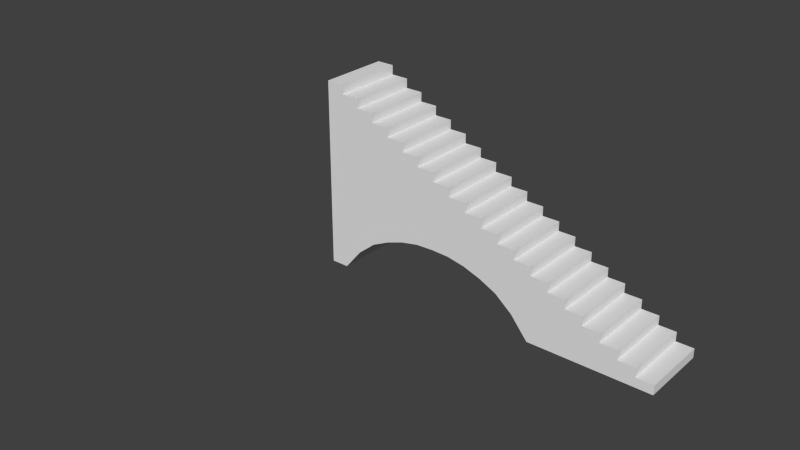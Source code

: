 # Source: stair.blend  (saved by Blender 2.68.0; exported with 4.5.12 LTS)
import bpy
from mathutils import Matrix  # noqa: F401  (used for matrix-valued properties, if any)

bpy.ops.wm.read_factory_settings(use_empty=True)
scene = bpy.context.scene
scene.name = 'Scene'

# ---- collections
col_collection_1 = bpy.data.collections.new('Collection 1'); scene.collection.children.link(col_collection_1)
col_collection_2 = bpy.data.collections.new('Collection 2'); scene.collection.children.link(col_collection_2)
col_collection_2.hide_render = True
col_collection_2.hide_viewport = True

# ---- world
world_world = bpy.data.worlds.new('World'); scene.world = world_world
world_world.color = (0.05088, 0.05088, 0.05088)
world_world.use_sun_shadow = False
world_world.sun_shadow_jitter_overblur = 0.0
world_world.cycles.sampling_method = 'MANUAL'
world_world.cycles.sample_map_resolution = 256

# ---- meshes
me_stair = bpy.data.meshes.new('stair')
me_stair.from_pydata([(-20.22, 43.77, 0.831), (-20.22, 43.77, 0.03098), (-20.22, 49.77, 0.03098), (-20.22, 49.77, 0.831), (-21.72, 43.77, 0.831), (-21.72, 43.77, 0.03098), (-21.72, 49.77, 0.03098), (-21.72, 49.77, 0.831), (-23.22, 43.77, 0.831), (-23.22, 43.77, 0.03098), (-23.22, 49.77, 0.03098), (-23.22, 49.77, 0.831), (-21.72, 49.77, 1.631), (-21.72, 43.77, 1.631), (-23.22, 43.77, 1.631), (-24.72, 43.77, 0.03098), (-24.72, 49.77, 0.03098), (-23.22, 49.77, 1.631), (-24.72, 43.77, 1.631), (-26.22, 43.77, 0.03098), (-26.22, 49.77, 0.03098), (-24.72, 49.77, 1.631), (-23.22, 49.77, 2.431), (-23.22, 43.77, 2.431), (-24.72, 43.77, 2.431), (-27.72, 43.77, 0.03098), (-27.72, 49.77, 0.03098), (-26.22, 49.77, 2.431), (-24.72, 49.77, 2.431), (-26.22, 43.77, 2.431), (-29.22, 43.77, 0.03098), (-29.22, 49.77, 0.03098), (-27.72, 49.77, 3.231), (-24.72, 49.77, 3.231), (-24.72, 43.77, 3.231), (-26.22, 43.77, 3.231), (-30.72, 49.77, 0.03098), (-30.72, 43.77, 0.03098), (-29.22, 49.77, 4.031), (-26.22, 49.77, 3.231), (-27.72, 43.77, 3.231), (-32.22, 43.77, 1.849), (-32.22, 49.77, 1.849), (-30.72, 49.77, 4.831), (-27.72, 49.77, 4.031), (-26.22, 49.77, 4.031), (-26.22, 43.77, 4.031), (-27.72, 43.77, 4.031), (-33.72, 43.77, 3.079), (-33.72, 49.77, 3.079), (-32.22, 49.77, 5.631), (-29.22, 49.77, 4.831), (-27.72, 49.77, 4.831), (-29.22, 43.77, 4.031), (-35.22, 43.77, 3.797), (-35.22, 49.77, 3.797), (-33.72, 49.77, 6.431), (-30.72, 49.77, 5.631), (-29.22, 49.77, 5.631), (-29.22, 43.77, 4.831), (-27.72, 43.77, 4.831), (-36.72, 43.77, 4.311), (-36.72, 49.77, 4.311), (-35.22, 49.77, 7.231), (-32.22, 49.77, 6.431), (-30.72, 49.77, 6.431), (-29.22, 43.77, 5.631), (-30.72, 43.77, 5.631), (-30.72, 43.77, 4.831), (-38.22, 43.77, 4.605), (-38.22, 49.77, 4.605), (-36.72, 49.77, 8.031), (-33.72, 49.77, 7.231), (-32.22, 49.77, 7.231), (-32.22, 43.77, 6.431), (-30.72, 43.77, 6.431), (-39.72, 43.77, 4.665), (-39.72, 49.77, 4.665), (-38.22, 49.77, 8.831), (-35.22, 49.77, 8.031), (-33.72, 49.77, 8.031), (-33.72, 43.77, 7.231), (-32.22, 43.77, 7.231), (-32.22, 43.77, 5.631), (-41.22, 43.77, 4.608), (-41.22, 49.77, 4.608), (-39.72, 49.77, 9.631), (-36.72, 49.77, 8.831), (-35.22, 49.77, 8.831), (-35.22, 43.77, 8.031), (-33.72, 43.77, 8.031), (-33.72, 43.77, 6.431), (-42.72, 43.77, 4.311), (-42.72, 49.77, 4.311), (-41.22, 49.77, 10.43), (-38.22, 49.77, 9.631), (-36.72, 49.77, 9.631), (-35.22, 43.77, 8.831), (-36.72, 43.77, 8.831), (-35.22, 43.77, 7.231), (-44.22, 43.77, 3.797), (-44.22, 49.77, 3.797), (-42.72, 49.77, 11.23), (-39.72, 49.77, 10.43), (-38.22, 49.77, 10.43), (-38.22, 43.77, 9.631), (-36.72, 43.77, 9.631), (-36.72, 43.77, 8.031), (-45.72, 43.77, 3.079), (-45.72, 49.77, 3.079), (-44.22, 49.77, 12.03), (-41.22, 49.77, 11.23), (-39.72, 49.77, 11.23), (-39.72, 43.77, 10.43), (-38.22, 43.77, 10.43), (-38.22, 43.77, 8.831), (-47.22, 43.77, 1.849), (-47.22, 49.77, 1.849), (-45.72, 49.77, 12.83), (-42.72, 49.77, 12.03), (-41.22, 49.77, 12.03), (-41.22, 43.77, 11.23), (-39.72, 43.77, 11.23), (-39.72, 43.77, 9.631), (-48.72, 43.77, 0.03098), (-48.72, 49.77, 0.03098), (-47.22, 49.77, 13.63), (-44.22, 49.77, 12.83), (-42.72, 49.77, 12.83), (-42.72, 43.77, 12.03), (-41.22, 43.77, 12.03), (-41.22, 43.77, 10.43), (-50.22, 43.77, 0.03098), (-50.22, 49.77, 0.03098), (-48.72, 49.77, 14.43), (-45.72, 49.77, 13.63), (-44.22, 49.77, 13.63), (-44.22, 43.77, 12.83), (-42.72, 43.77, 12.83), (-42.72, 43.77, 11.23), (-50.22, 49.77, 15.23), (-50.22, 43.77, 15.23), (-47.22, 49.77, 14.43), (-45.72, 49.77, 14.43), (-45.72, 43.77, 13.63), (-44.22, 43.77, 13.63), (-44.22, 43.77, 12.03), (-50.22, 43.77, 16.03), (-50.22, 49.77, 16.03), (-48.72, 49.77, 15.23), (-47.22, 49.77, 15.23), (-47.22, 43.77, 14.43), (-45.72, 43.77, 14.43), (-45.72, 43.77, 12.83), (-48.72, 49.77, 16.03), (-48.72, 43.77, 16.03), (-48.72, 43.77, 15.23), (-47.22, 43.77, 15.23), (-47.22, 43.77, 13.63), (-48.72, 43.77, 14.43)], [], [(2, 3, 0, 1), (4, 5, 1, 0), (3, 2, 6, 7), (6, 2, 1, 5), (3, 7, 4, 0), (13, 4, 7, 12), (14, 13, 12, 17), (12, 7, 11, 17), (4, 13, 14, 8), (23, 14, 17, 22), (24, 23, 22, 28), (22, 17, 21, 28), (35, 34, 33, 39), (46, 35, 39, 45), (47, 46, 45, 44), (47, 40, 35, 46), (59, 60, 52, 51), (34, 24, 28, 33), (66, 59, 51, 58), (75, 67, 57, 65), (74, 75, 65, 64), (82, 74, 64, 73), (106, 98, 87, 96), (73, 64, 56, 72), (88, 87, 98, 97), (60, 47, 44, 52), (33, 28, 27, 39), (60, 59, 53, 47), (66, 58, 57, 67), (58, 51, 43, 57), (71, 87, 88, 79), (79, 88, 97, 89), (81, 82, 73, 72), (81, 91, 74, 82), (90, 81, 72, 80), (105, 106, 96, 95), (96, 87, 78, 95), (114, 105, 95, 104), (113, 114, 104, 103), (104, 95, 86, 103), (121, 122, 112, 111), (130, 121, 111, 120), (120, 119, 129, 130), (120, 111, 102, 119), (128, 127, 137, 138), (122, 113, 103, 112), (145, 137, 127, 136), (152, 144, 135, 143), (143, 142, 151, 152), (143, 135, 126, 142), (157, 151, 142, 150), (138, 129, 119, 128), (112, 103, 94, 111), (110, 127, 128, 119), (136, 135, 144, 145), (136, 127, 118, 135), (147, 155, 154, 148), (150, 149, 156, 157), (155, 156, 149, 154), (154, 149, 140, 148), (90, 80, 79, 89), (89, 99, 81, 90), (80, 72, 63, 79), (7, 6, 11), (5, 4, 8), (17, 11, 21), (39, 27, 32), (45, 39, 32, 44), (51, 38, 43), (53, 59, 68), (50, 64, 65, 57), (64, 50, 56), (28, 21, 27), (44, 32, 38), (40, 47, 53), (38, 51, 52, 44), (68, 59, 66, 67), (57, 43, 50), (72, 56, 63), (91, 81, 99), (87, 71, 78), (95, 78, 86), (111, 94, 102), (129, 139, 121, 130), (127, 110, 118), (146, 137, 153), (152, 151, 158, 144), (142, 126, 134), (150, 142, 134, 149), (103, 86, 94), (119, 102, 110), (139, 129, 146), (138, 137, 146, 129), (144, 153, 137, 145), (135, 118, 126), (153, 144, 158), (149, 134, 140), (79, 63, 71), (118, 109, 117, 126), (102, 94, 85, 93), (11, 10, 16, 21), (21, 16, 20, 27), (110, 102, 93, 101), (27, 20, 26, 32), (32, 26, 31, 38), (126, 117, 125, 134), (118, 110, 101, 109), (50, 42, 49, 56), (56, 49, 55, 63), (63, 55, 62, 71), (71, 62, 70, 78), (38, 31, 36, 43), (43, 36, 42, 50), (78, 70, 77, 86), (86, 77, 85, 94), (134, 125, 133, 140), (125, 117, 116, 124), (133, 125, 124, 132), (132, 141, 140, 133), (24, 18, 14, 23), (24, 34, 35, 29), (98, 106, 105, 115), (113, 122, 121, 131), (156, 159, 151, 157), (8, 14, 18), (29, 35, 40), (75, 74, 83, 67), (83, 74, 91), (18, 24, 29), (68, 67, 83), (89, 97, 98, 107), (107, 98, 115), (115, 105, 123), (113, 123, 105, 114), (131, 121, 139), (158, 151, 159), (123, 113, 131), (147, 141, 156, 155), (159, 156, 141), (99, 89, 107), (140, 141, 147, 148), (5, 8, 9), (117, 109, 108, 116), (109, 101, 100, 108), (101, 93, 92, 100), (93, 85, 84, 92), (85, 77, 76, 84), (77, 70, 69, 76), (70, 62, 61, 69), (62, 55, 54, 61), (48, 54, 55, 49), (49, 42, 41, 48), (42, 36, 37, 41), (36, 31, 30, 37), (31, 26, 25, 30), (26, 20, 19, 25), (20, 16, 15, 19), (16, 10, 9, 15), (6, 5, 9, 10), (11, 6, 5, 8), (6, 10, 11), (18, 29, 19, 15), (107, 115, 69, 61), (115, 123, 76, 69), (123, 131, 84, 76), (159, 141, 132, 124), (153, 158, 116, 108), (139, 92, 84, 131), (8, 18, 15, 9), (146, 100, 92, 139), (29, 40, 25, 19), (40, 53, 30, 25), (158, 159, 124, 116), (153, 108, 100, 146), (83, 91, 48, 41), (91, 99, 54, 48), (99, 107, 61, 54), (53, 68, 37, 30), (68, 83, 41, 37)])
_uv = me_stair.uv_layers.new(name='UVMap')
_uv.uv.foreach_set('vector', [2.661, 0.6483, 2.573, 0.6486, 2.571, -0.01487, 2.659, -0.01514, -0.02404, 1.785, 0.0541, 1.826, -0.02364, 1.973, -0.1018, 1.932, -1.742, -1.745, -1.664, -1.786, -1.586, -1.64, -1.665, -1.598, 1.534, 1.81, 1.535, 1.645, 2.198, 1.647, 2.198, 1.813, 0.2263, 2.636, 0.06047, 2.637, 0.05843, 1.974, 0.2243, 1.973, 2.569, 1.645, 2.657, 1.645, 2.66, 2.308, 2.571, 2.308, 2.534, -0.01525, 2.368, -0.01576, 2.37, -0.6792, 2.536, -0.6787, -1.743, -1.557, -1.665, -1.598, -1.587, -1.452, -1.665, -1.41, -0.02404, 1.785, -0.1022, 1.744, -0.02444, 1.597, 0.0537, 1.639, -1.414, 1.973, -1.326, 1.973, -1.324, 2.636, -1.412, 2.637, 2.368, -1.786, 2.534, -1.786, 2.536, -1.123, 2.37, -1.122, -1.743, -1.369, -1.665, -1.41, -1.587, -1.264, -1.665, -1.223, 2.401, 1.645, 2.567, 1.645, 2.569, 2.308, 2.403, 2.309, 2.66, 1.645, 2.748, 1.645, 2.75, 2.308, 2.662, 2.308, 2.366, -0.01525, 2.2, -0.01576, 2.202, -0.6792, 2.368, -0.6787, -0.02566, 1.033, 0.05248, 1.075, -0.02525, 1.221, -0.1034, 1.18, 1.193, 2.637, 1.027, 2.636, 1.029, 1.973, 1.195, 1.974, -1.324, 1.973, -1.235, 1.973, -1.233, 2.636, -1.322, 2.637, 2.626, -0.6789, 2.715, -0.6792, 2.717, -0.01576, 2.628, -0.01549, 2.714, 1.644, 2.626, 1.644, 2.628, 0.9807, 2.716, 0.981, -1.584, 2.637, -1.75, 2.636, -1.748, 1.973, -1.582, 1.974, 2.536, -1.786, 2.624, -1.786, 2.626, -1.123, 2.538, -1.123, -0.8072, 1.973, -0.7188, 1.973, -0.7167, 2.636, -0.8052, 2.637, -1.746, -0.2412, -1.667, -0.2827, -1.59, -0.1361, -1.668, -0.09468, 1.027, 2.636, 0.8615, 2.637, 0.8595, 1.974, 1.025, 1.973, -0.5357, 1.973, -0.4473, 1.973, -0.4452, 2.636, -0.5337, 2.637, -1.744, -1.181, -1.665, -1.223, -1.588, -1.076, -1.666, -1.035, -0.1038, 0.9917, -0.02606, 0.8452, 0.05208, 0.8866, -0.02566, 1.033, 2.569, -0.01514, 2.571, 0.6483, 2.405, 0.6488, 2.403, -0.01464, -1.745, -0.6171, -1.667, -0.6586, -1.589, -0.5121, -1.667, -0.4706, -1.59, 0.2398, -1.669, 0.2813, -1.746, 0.1347, -1.668, 0.09329, 2.628, -1.786, 2.717, -1.786, 2.715, -1.123, 2.626, -1.123, 0.3922, 2.637, 0.2263, 2.636, 0.2284, 1.973, 0.3942, 1.974, -0.02728, 0.2813, 0.05087, 0.3227, -0.02687, 0.4692, -0.105, 0.4278, -0.7167, 1.973, -0.6283, 1.973, -0.6262, 2.636, -0.7147, 2.637, 0.0564, 2.637, -0.1095, 2.636, -0.1074, 1.973, 0.05843, 1.974, -1.747, 0.3227, -1.669, 0.2813, -1.591, 0.4278, -1.669, 0.4692, 0.73, 1.973, 0.8185, 1.973, 0.8205, 2.636, 0.732, 2.637, 2.2, 0.9813, 2.365, 0.9807, 2.367, 1.644, 2.202, 1.645, -1.747, 0.5107, -1.669, 0.4692, -1.591, 0.6157, -1.669, 0.6572, 2.366, -1.122, 2.2, -1.123, 2.202, -1.786, 2.368, -1.786, 2.536, -0.6789, 2.624, -0.6792, 2.626, -0.01576, 2.538, -0.01549, 1.363, 2.636, 1.197, 2.637, 1.195, 1.974, 1.361, 1.973, -1.748, 0.8866, -1.67, 0.8452, -1.592, 0.9917, -1.67, 1.033, 2.535, 1.644, 2.37, 1.645, 2.367, 0.9813, 2.533, 0.9807, 2.624, 1.644, 2.535, 1.644, 2.537, 0.9807, 2.626, 0.981, -1.233, 1.973, -1.145, 1.973, -1.143, 2.636, -1.231, 2.637, -1.052, 1.973, -0.9639, 1.973, -0.9618, 2.636, -1.05, 2.637, -0.2774, 2.636, -0.4432, 2.637, -0.4452, 1.974, -0.2794, 1.973, -1.749, 1.451, -1.671, 1.409, -1.593, 1.556, -1.671, 1.597, -1.143, 1.973, -1.054, 1.973, -1.052, 2.636, -1.141, 2.637, -0.8977, 1.973, -0.8092, 1.973, -0.8072, 2.636, -0.8957, 2.637, -1.748, 0.6987, -1.669, 0.6572, -1.592, 0.8037, -1.67, 0.8452, -1.593, 1.18, -1.671, 1.221, -1.748, 1.075, -1.67, 1.033, -0.1095, 2.636, -0.2753, 2.637, -0.2774, 1.974, -0.1115, 1.973, -1.749, 1.263, -1.671, 1.221, -1.593, 1.368, -1.671, 1.409, 1.363, 1.974, 1.529, 1.973, 1.531, 2.636, 1.365, 2.637, 0.5621, 2.636, 0.3963, 2.637, 0.3942, 1.974, 0.5601, 1.973, -0.6262, 1.973, -0.5378, 1.973, -0.5357, 2.636, -0.6242, 2.637, -1.75, 1.826, -1.672, 1.785, -1.594, 1.932, -1.672, 1.973, 0.728, 1.973, 0.73, 2.636, 0.5641, 2.637, 0.5621, 1.974, -0.02768, 0.09329, 0.05046, 0.1347, -0.02728, 0.2813, -0.1054, 0.2398, -1.746, -0.05322, -1.668, -0.09468, -1.59, 0.05183, -1.668, 0.09329, -1.665, -1.598, -1.586, -1.64, -1.587, -1.452, 0.0541, 1.826, -0.02404, 1.785, 0.0537, 1.639, -1.665, -1.41, -1.587, -1.452, -1.587, -1.264, -1.666, -1.035, -1.588, -1.076, -1.588, -0.888, -1.744, -0.9931, -1.666, -1.035, -1.588, -0.888, -1.666, -0.8466, -1.667, -0.6586, -1.588, -0.7001, -1.589, -0.5121, 0.05208, 0.8866, -0.02606, 0.8452, 0.05167, 0.6987, -1.589, -0.3241, -1.667, -0.2827, -1.745, -0.4292, -1.667, -0.4706, -1.667, -0.2827, -1.589, -0.3241, -1.59, -0.1361, -1.665, -1.223, -1.587, -1.264, -1.588, -1.076, -1.666, -0.8466, -1.588, -0.888, -1.588, -0.7001, 0.05248, 1.075, -0.02566, 1.033, 0.05208, 0.8866, -1.588, -0.7001, -1.667, -0.6586, -1.744, -0.8051, -1.666, -0.8466, 0.05167, 0.6987, -0.02606, 0.8452, -0.1042, 0.8037, -0.02647, 0.6572, -1.667, -0.4706, -1.589, -0.5121, -1.589, -0.3241, -1.668, -0.09468, -1.59, -0.1361, -1.59, 0.05183, 0.05087, 0.3227, -0.02728, 0.2813, 0.05046, 0.1347, -1.669, 0.2813, -1.59, 0.2398, -1.591, 0.4278, -1.669, 0.4692, -1.591, 0.4278, -1.591, 0.6157, -1.67, 0.8452, -1.592, 0.8037, -1.592, 0.9917, -0.0297, -0.8466, 0.04844, -0.8051, -0.0293, -0.6586, -0.1074, -0.7001, -1.671, 1.221, -1.593, 1.18, -1.593, 1.368, 0.04803, -0.9931, -0.03011, -1.035, 0.04763, -1.181, -0.1087, -1.264, -0.03091, -1.41, 0.04723, -1.369, -0.03051, -1.223, -1.671, 1.597, -1.593, 1.556, -1.594, 1.744, -1.75, 1.639, -1.671, 1.597, -1.594, 1.744, -1.672, 1.785, -1.669, 0.6572, -1.591, 0.6157, -1.592, 0.8037, -1.67, 1.033, -1.592, 0.9917, -1.593, 1.18, 0.04844, -0.8051, -0.0297, -0.8466, 0.04803, -0.9931, -0.1078, -0.888, -0.03011, -1.035, 0.04803, -0.9931, -0.0297, -0.8466, -0.03051, -1.223, 0.04763, -1.181, -0.03011, -1.035, -0.1082, -1.076, -1.671, 1.409, -1.593, 1.368, -1.593, 1.556, 0.04763, -1.181, -0.03051, -1.223, 0.04723, -1.369, -1.672, 1.785, -1.594, 1.744, -1.594, 1.932, -1.668, 0.09329, -1.59, 0.05183, -1.59, 0.2398, -1.593, 1.368, -0.6404, 0.8623, -0.4425, 0.945, -1.593, 1.556, -1.592, 0.9917, -1.592, 0.8037, -1.023, 0.5019, -0.9162, 0.6331, -1.587, -1.452, -1.509, -1.493, -1.431, -1.347, -1.587, -1.264, -1.587, -1.264, -1.431, -1.347, -1.353, -1.2, -1.588, -1.076, -1.593, 1.18, -1.592, 0.9917, -0.9162, 0.6331, -0.7882, 0.7529, -1.588, -1.076, -1.353, -1.2, -1.275, -1.054, -1.588, -0.888, -1.588, -0.888, -1.275, -1.054, -1.198, -0.9074, -1.588, -0.7001, -1.593, 1.556, -0.4425, 0.945, -0.1872, 0.9973, -1.594, 1.744, -1.593, 1.368, -1.593, 1.18, -0.7882, 0.7529, -0.6404, 0.8623, -1.589, -0.3241, -1.22, -0.5201, -1.262, -0.3098, -1.59, -0.1361, -1.59, -0.1361, -1.262, -0.3098, -1.255, -0.1261, -1.59, 0.05183, -1.59, 0.05183, -1.255, -0.1261, -1.227, 0.04701, -1.59, 0.2398, -1.59, 0.2398, -1.227, 0.04701, -1.178, 0.2088, -1.591, 0.4278, -1.588, -0.7001, -1.198, -0.9074, -1.12, -0.7608, -1.589, -0.5121, -1.589, -0.5121, -1.12, -0.7608, -1.22, -0.5201, -1.589, -0.3241, -1.591, 0.4278, -1.178, 0.2088, -1.106, 0.3584, -1.591, 0.6157, -1.591, 0.6157, -1.106, 0.3584, -1.023, 0.5019, -1.592, 0.8037, -1.594, 1.744, -0.1872, 0.9973, -0.1095, 1.144, -1.594, 1.932, 2.401, 2.308, 2.2, 2.309, 2.198, 1.645, 2.399, 1.645, -1.582, 1.974, -1.416, 1.973, -1.414, 2.636, -1.58, 2.637, 2.195, -1.786, 2.2, -0.1057, 1.536, -0.1037, 1.531, -1.784, -0.02485, 1.409, 0.05329, 1.451, -0.02444, 1.597, -0.1026, 1.556, -0.02485, 1.409, -0.103, 1.368, -0.02525, 1.221, 0.05289, 1.263, -0.02808, -0.09468, -0.1062, -0.1361, -0.02849, -0.2827, 0.04965, -0.2412, -0.02889, -0.4706, -0.107, -0.5121, -0.0293, -0.6586, 0.04884, -0.6171, -0.03132, -1.598, 0.04682, -1.557, -0.03091, -1.41, -0.1091, -1.452, 0.0537, 1.639, -0.02444, 1.597, 0.05329, 1.451, 0.05289, 1.263, -0.02525, 1.221, 0.05248, 1.075, -0.1046, 0.6157, -0.02687, 0.4692, 0.05127, 0.5107, -0.02647, 0.6572, 0.05127, 0.5107, -0.02687, 0.4692, 0.05087, 0.3227, 0.05329, 1.451, -0.02485, 1.409, 0.05289, 1.263, 0.05167, 0.6987, -0.02647, 0.6572, 0.05127, 0.5107, -0.02768, 0.09329, -0.1058, 0.05183, -0.02808, -0.09468, 0.05006, -0.05322, 0.05006, -0.05322, -0.02808, -0.09468, 0.04965, -0.2412, 0.04965, -0.2412, -0.02849, -0.2827, 0.04925, -0.4292, -0.02889, -0.4706, 0.04925, -0.4292, -0.02849, -0.2827, -0.1066, -0.3241, 0.04884, -0.6171, -0.0293, -0.6586, 0.04844, -0.8051, 0.04723, -1.369, -0.03091, -1.41, 0.04682, -1.557, 0.04925, -0.4292, -0.02889, -0.4706, 0.04884, -0.6171, -0.03172, -1.786, 0.04642, -1.745, -0.03132, -1.598, -0.1095, -1.64, 0.04682, -1.557, -0.03132, -1.598, 0.04642, -1.745, 0.05046, 0.1347, -0.02768, 0.09329, 0.05006, -0.05322, 1.536, -0.1037, 2.2, -0.1057, 2.2, -0.01729, 1.537, -0.01525, 0.0541, 1.826, 0.0537, 1.639, 0.1318, 1.68, 1.531, 1.643, 1.532, 1.481, 2.195, 1.483, 2.195, 1.645, 1.532, 1.481, 1.532, 1.317, 2.196, 1.319, 2.195, 1.483, 1.532, 1.317, 1.533, 1.153, 2.196, 1.155, 2.196, 1.319, 1.533, 1.153, 1.533, 0.9882, 2.197, 0.9902, 2.196, 1.155, 1.533, 0.9882, 1.534, 0.8226, 2.197, 0.8246, 2.197, 0.9902, 1.534, 0.8226, 1.534, 0.6566, 2.198, 0.6586, 2.197, 0.8246, 1.534, 0.6566, 1.535, 0.4899, 2.198, 0.4919, 2.198, 0.6586, 1.535, 0.4899, 1.535, 0.3225, 2.199, 0.3245, 2.198, 0.4919, 2.199, 0.1564, 2.199, 0.3245, 1.535, 0.3225, 1.536, 0.1544, 1.536, 0.1544, 1.536, -0.01525, 2.2, -0.01322, 2.199, 0.1564, 2.401, 0.6488, 2.2, 0.6482, 2.202, -0.01525, 2.403, -0.01464, 1.531, 2.805, 1.532, 2.639, 2.195, 2.641, 2.195, 2.807, 1.532, 2.639, 1.532, 2.474, 2.196, 2.476, 2.195, 2.641, 1.532, 2.474, 1.533, 2.308, 2.196, 2.31, 2.196, 2.476, 1.533, 2.308, 1.533, 2.142, 2.197, 2.144, 2.196, 2.31, 1.533, 2.142, 1.534, 1.976, 2.197, 1.978, 2.197, 2.144, 1.534, 1.81, 2.198, 1.813, 2.197, 1.978, 1.534, 1.976, 1.534, 1.979, 1.534, 1.81, 2.198, 1.813, 2.197, 1.981, -1.586, -1.64, -1.509, -1.493, -1.587, -1.452, 0.05329, 1.451, 0.05289, 1.263, 0.2873, 1.387, 0.2096, 1.533, 0.05006, -0.05322, 0.04965, -0.2412, 0.4624, -0.02219, 0.4134, 0.1396, 0.04965, -0.2412, 0.04925, -0.4292, 0.5343, -0.1718, 0.4624, -0.02219, 0.04925, -0.4292, 0.04884, -0.6171, 0.6176, -0.3154, 0.5343, -0.1718, 0.04682, -1.557, 0.04642, -1.745, 1.531, -0.9572, 1.453, -0.8107, 0.04763, -1.181, 0.04723, -1.369, 1.198, -0.7584, 1.0, -0.6757, 0.04844, -0.8051, 0.7244, -0.4465, 0.6176, -0.3154, 0.04884, -0.6171, 0.0537, 1.639, 0.05329, 1.451, 0.2096, 1.533, 0.1318, 1.68, 0.04803, -0.9931, 0.8523, -0.5664, 0.7244, -0.4465, 0.04844, -0.8051, 0.05289, 1.263, 0.05248, 1.075, 0.365, 1.24, 0.2873, 1.387, 0.05248, 1.075, 0.05208, 0.8866, 0.4428, 1.094, 0.365, 1.24, 0.04723, -1.369, 0.04682, -1.557, 1.453, -0.8107, 1.198, -0.7584, 0.04763, -1.181, 1.0, -0.6757, 0.8523, -0.5664, 0.04803, -0.9931, 0.05127, 0.5107, 0.05087, 0.3227, 0.3782, 0.4964, 0.4207, 0.7067, 0.05087, 0.3227, 0.05046, 0.1347, 0.3859, 0.3127, 0.3782, 0.4964, 0.05046, 0.1347, 0.05006, -0.05322, 0.4134, 0.1396, 0.3859, 0.3127, 0.05208, 0.8866, 0.05167, 0.6987, 0.5205, 0.9474, 0.4428, 1.094, 0.05167, 0.6987, 0.05127, 0.5107, 0.4207, 0.7067, 0.5205, 0.9474])
me_stair.use_remesh_preserve_volume = False
me_stair.use_remesh_preserve_attributes = False
me_stair.use_mirror_vertex_groups = False
me_stair.update()
me_ucx_stair = bpy.data.meshes.new('UCX_stair')
me_ucx_stair.from_pydata([(-29.37, -3.304, 7.535), (-29.37, 2.696, 7.535), (0.249, 2.696, -8.264), (0.249, -3.304, -8.264), (-28.9, -3.304, 8.418), (-28.9, 2.696, 8.418), (0.7197, 2.696, -7.382), (0.7197, -3.304, -7.382), (-28.9, -3.304, 8.418), (-28.9, 2.696, 8.418), (-30.42, -3.304, 8.418), (-30.42, 2.696, 8.418), (-28.9, -3.304, -7.582), (-28.9, 2.696, -7.582), (-30.42, -3.304, -7.582), (-30.42, 2.696, -7.582), (-14.29, -3.304, 0.4697), (-14.29, 2.696, 0.4697), (-29.04, -3.304, 0.4697), (-29.04, 2.696, 0.4697), (-14.29, -3.304, -7.53), (-14.29, 2.696, -7.53), (-29.04, -3.304, -7.53), (-29.04, 2.696, -7.53), (-6.948, -3.304, -3.53), (-6.948, 2.696, -3.53), (-14.32, -3.304, -3.53), (-14.32, 2.696, -3.53), (-6.948, -3.304, -7.53), (-6.948, 2.696, -7.53), (-14.32, -3.304, -7.53), (-14.32, 2.696, -7.53), (-3.295, -3.304, -5.535), (-3.295, 2.696, -5.535), (-6.909, -3.304, -5.535), (-6.909, 2.696, -5.535), (-3.295, -3.304, -7.535), (-3.295, 2.696, -7.535), (-6.909, -3.304, -7.535), (-6.909, 2.696, -7.535), (-21.68, -3.304, 4.425), (-21.68, 2.696, 4.425), (-29.05, -3.304, 4.425), (-29.05, 2.696, 4.425), (-21.68, -3.304, 0.4255), (-21.68, 2.696, 0.4255), (-29.05, -3.304, 0.4255), (-29.05, 2.696, 0.4255)], [], [(4, 5, 1, 0), (5, 6, 2, 1), (6, 7, 3, 2), (7, 4, 0, 3), (0, 1, 2, 3), (7, 6, 5, 4), (9, 11, 10, 8), (13, 12, 14, 15), (11, 9, 13, 15), (8, 10, 14, 12), (9, 8, 12, 13), (10, 11, 15, 14), (17, 19, 18, 16), (21, 20, 22, 23), (19, 17, 21, 23), (16, 18, 22, 20), (17, 16, 20, 21), (18, 19, 23, 22), (25, 27, 26, 24), (29, 28, 30, 31), (27, 25, 29, 31), (24, 26, 30, 28), (25, 24, 28, 29), (26, 27, 31, 30), (33, 35, 34, 32), (37, 36, 38, 39), (35, 33, 37, 39), (32, 34, 38, 36), (33, 32, 36, 37), (34, 35, 39, 38), (41, 43, 42, 40), (45, 44, 46, 47), (43, 41, 45, 47), (40, 42, 46, 44), (41, 40, 44, 45), (42, 43, 47, 46)])
me_ucx_stair.use_remesh_preserve_volume = False
me_ucx_stair.use_remesh_preserve_attributes = False
me_ucx_stair.use_mirror_vertex_groups = False
me_ucx_stair.update()

# ---- objects
ob_stair = bpy.data.objects.new('stair', me_stair)
ob_ucx_stair = bpy.data.objects.new('UCX_stair', me_ucx_stair)

# ---- transforms, parenting, visibility, modifiers, constraints
ob_stair.location = (40.0, -46.76, 0.0)
ob_stair.lineart.crease_threshold = 0.0
ob_ucx_stair.location = (20.18, 0.3145, 7.618)
ob_ucx_stair.lineart.crease_threshold = 0.0

# ---- collection membership
col_collection_1.objects.link(ob_stair)
col_collection_2.objects.link(ob_ucx_stair)

# ---- scene / render settings (as saved in the file)
scene.frame_start = 1; scene.frame_end = 250; scene.frame_set(0)
scene.render.engine = 'BLENDER_EEVEE_NEXT'
scene.render.image_settings.color_mode = 'RGB'
scene.render.image_settings.compression = 90
scene.render.resolution_percentage = 50
scene.render.dither_intensity = 0.0
scene.cycles.use_denoising = False
scene.cycles.samples = 10
scene.cycles.sampling_pattern = 'TABULATED_SOBOL'
scene.cycles.light_sampling_threshold = 0.0
scene.cycles.use_adaptive_sampling = False
scene.cycles.use_light_tree = False
scene.cycles.blur_glossy = 0.0
scene.cycles.volume_bounces = 1
scene.cycles.pixel_filter_type = 'GAUSSIAN'
scene.cycles.sample_clamp_indirect = 0.0
scene.view_settings.view_transform = 'Standard'
bpy.context.view_layer.update()

# ---- added for rendering (the .blend has no active camera and no usable light): camera, sun
cam_auto = bpy.data.cameras.new('AutoCamera')
cam_auto.lens = 50.0
cam_auto.sensor_width = 36.0
cam_auto.clip_end = 1000.0
ob_auto_camera = bpy.data.objects.new('AutoCamera', cam_auto)
scene.collection.objects.link(ob_auto_camera)
ob_auto_camera.location = (46.6037, -62.4544, 45.4218)
ob_auto_camera.rotation_euler = (1.09748, -7.21219e-08, 0.694738)
scene.camera = ob_auto_camera
light_auto_sun = bpy.data.lights.new('AutoSun', 'SUN')
light_auto_sun.energy = 3.0
light_auto_sun.angle = 0.0523599
ob_auto_sun = bpy.data.objects.new('AutoSun', light_auto_sun)
scene.collection.objects.link(ob_auto_sun)
ob_auto_sun.rotation_euler = (0.872665, 0.174533, 0.523599)
bpy.context.view_layer.update()
